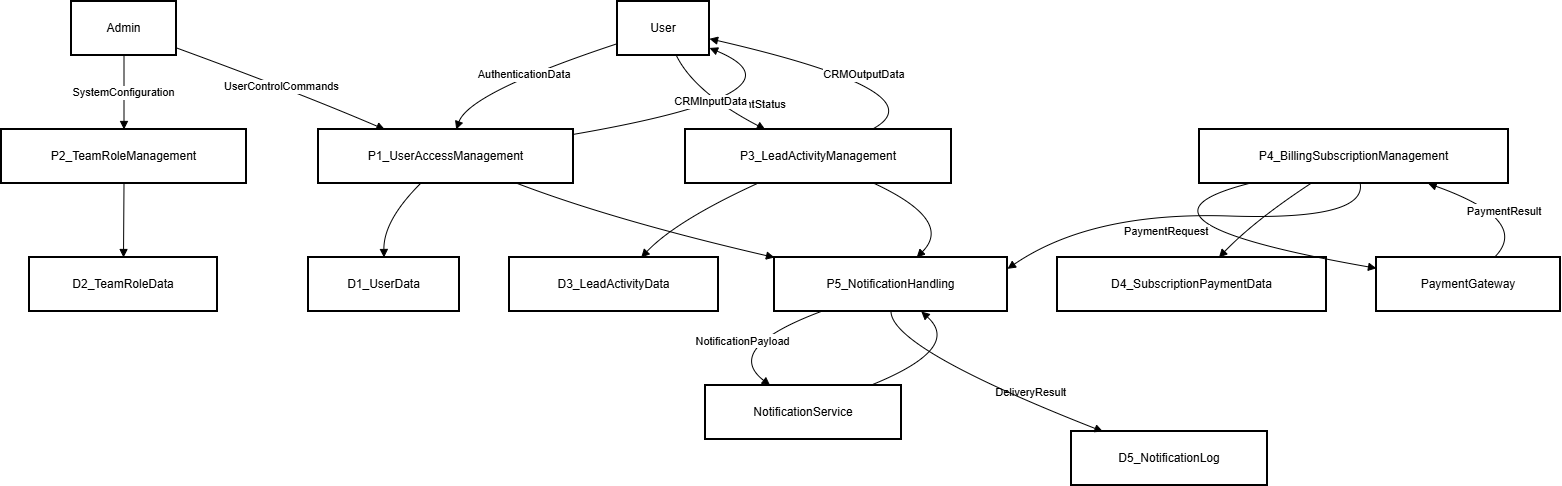

The diagram above was exported from draw.io. Its source (the exported page's mxGraphModel, read from the mxfile embedded in the PNG):
<mxGraphModel dx="1158" dy="624" grid="1" gridSize="10" guides="1" tooltips="1" connect="1" arrows="1" fold="1" page="1" pageScale="1" pageWidth="827" pageHeight="1169" math="0" shadow="0">
  <root>
    <mxCell id="0" />
    <mxCell id="1" parent="0" />
    <mxCell id="2NpgP0zwHdMjYmzPkIOW-1" parent="1" style="whiteSpace=wrap;strokeWidth=2;" value="User" vertex="1">
      <mxGeometry height="54" width="92" x="636" y="20" as="geometry" />
    </mxCell>
    <mxCell id="2NpgP0zwHdMjYmzPkIOW-2" parent="1" style="whiteSpace=wrap;strokeWidth=2;" value="P1_UserAccessManagement" vertex="1">
      <mxGeometry height="54" width="255" x="337" y="148" as="geometry" />
    </mxCell>
    <mxCell id="2NpgP0zwHdMjYmzPkIOW-3" parent="1" style="whiteSpace=wrap;strokeWidth=2;" value="D1_UserData" vertex="1">
      <mxGeometry height="54" width="151" x="327" y="276" as="geometry" />
    </mxCell>
    <mxCell id="2NpgP0zwHdMjYmzPkIOW-4" parent="1" style="whiteSpace=wrap;strokeWidth=2;" value="P3_LeadActivityManagement" vertex="1">
      <mxGeometry height="54" width="266" x="704" y="148" as="geometry" />
    </mxCell>
    <mxCell id="2NpgP0zwHdMjYmzPkIOW-5" parent="1" style="whiteSpace=wrap;strokeWidth=2;" value="D3_LeadActivityData" vertex="1">
      <mxGeometry height="54" width="209" x="528" y="276" as="geometry" />
    </mxCell>
    <mxCell id="2NpgP0zwHdMjYmzPkIOW-6" parent="1" style="whiteSpace=wrap;strokeWidth=2;" value="Admin" vertex="1">
      <mxGeometry height="54" width="105" x="90" y="20" as="geometry" />
    </mxCell>
    <mxCell id="2NpgP0zwHdMjYmzPkIOW-7" parent="1" style="whiteSpace=wrap;strokeWidth=2;" value="P2_TeamRoleManagement" vertex="1">
      <mxGeometry height="54" width="245" x="20" y="148" as="geometry" />
    </mxCell>
    <mxCell id="2NpgP0zwHdMjYmzPkIOW-8" parent="1" style="whiteSpace=wrap;strokeWidth=2;" value="D2_TeamRoleData" vertex="1">
      <mxGeometry height="54" width="188" x="48" y="276" as="geometry" />
    </mxCell>
    <mxCell id="2NpgP0zwHdMjYmzPkIOW-9" parent="1" style="whiteSpace=wrap;strokeWidth=2;" value="P4_BillingSubscriptionManagement" vertex="1">
      <mxGeometry height="54" width="309" x="1218" y="148" as="geometry" />
    </mxCell>
    <mxCell id="2NpgP0zwHdMjYmzPkIOW-10" parent="1" style="whiteSpace=wrap;strokeWidth=2;" value="PaymentGateway" vertex="1">
      <mxGeometry height="54" width="184" x="1395" y="276" as="geometry" />
    </mxCell>
    <mxCell id="2NpgP0zwHdMjYmzPkIOW-11" parent="1" style="whiteSpace=wrap;strokeWidth=2;" value="D4_SubscriptionPaymentData" vertex="1">
      <mxGeometry height="54" width="269" x="1076" y="276" as="geometry" />
    </mxCell>
    <mxCell id="2NpgP0zwHdMjYmzPkIOW-12" parent="1" style="whiteSpace=wrap;strokeWidth=2;" value="P5_NotificationHandling" vertex="1">
      <mxGeometry height="54" width="233" x="793" y="276" as="geometry" />
    </mxCell>
    <mxCell id="2NpgP0zwHdMjYmzPkIOW-13" parent="1" style="whiteSpace=wrap;strokeWidth=2;" value="NotificationService" vertex="1">
      <mxGeometry height="54" width="196" x="724" y="404" as="geometry" />
    </mxCell>
    <mxCell id="2NpgP0zwHdMjYmzPkIOW-14" parent="1" style="whiteSpace=wrap;strokeWidth=2;" value="D5_NotificationLog" vertex="1">
      <mxGeometry height="54" width="196" x="1090" y="450" as="geometry" />
    </mxCell>
    <mxCell id="2NpgP0zwHdMjYmzPkIOW-15" edge="1" parent="1" source="2NpgP0zwHdMjYmzPkIOW-1" style="curved=1;startArrow=none;endArrow=block;exitX=0;exitY=0.78;entryX=0.54;entryY=0;rounded=0;" target="2NpgP0zwHdMjYmzPkIOW-2" value="AuthenticationData">
      <mxGeometry relative="1" as="geometry">
        <Array as="points">
          <mxPoint x="488" y="111" />
        </Array>
      </mxGeometry>
    </mxCell>
    <mxCell id="2NpgP0zwHdMjYmzPkIOW-16" edge="1" parent="1" source="2NpgP0zwHdMjYmzPkIOW-2" style="curved=1;startArrow=none;endArrow=block;exitX=1;exitY=0.09;entryX=1;entryY=0.86;rounded=0;" target="2NpgP0zwHdMjYmzPkIOW-1" value="AccountStatus">
      <mxGeometry relative="1" as="geometry">
        <Array as="points">
          <mxPoint x="834" y="111" />
        </Array>
      </mxGeometry>
    </mxCell>
    <mxCell id="2NpgP0zwHdMjYmzPkIOW-17" edge="1" parent="1" source="2NpgP0zwHdMjYmzPkIOW-2" style="curved=1;startArrow=none;endArrow=block;exitX=0.4;exitY=1;entryX=0.5;entryY=0;rounded=0;" target="2NpgP0zwHdMjYmzPkIOW-3" value="">
      <mxGeometry relative="1" as="geometry">
        <Array as="points">
          <mxPoint x="402" y="239" />
        </Array>
      </mxGeometry>
    </mxCell>
    <mxCell id="2NpgP0zwHdMjYmzPkIOW-18" edge="1" parent="1" source="2NpgP0zwHdMjYmzPkIOW-1" style="curved=1;startArrow=none;endArrow=block;exitX=0.64;exitY=1;entryX=0.3;entryY=0;rounded=0;" target="2NpgP0zwHdMjYmzPkIOW-4" value="CRMInputData">
      <mxGeometry relative="1" as="geometry">
        <Array as="points">
          <mxPoint x="713" y="111" />
        </Array>
      </mxGeometry>
    </mxCell>
    <mxCell id="2NpgP0zwHdMjYmzPkIOW-19" edge="1" parent="1" source="2NpgP0zwHdMjYmzPkIOW-4" style="curved=1;startArrow=none;endArrow=block;exitX=0.7;exitY=0;entryX=1;entryY=0.69;rounded=0;" target="2NpgP0zwHdMjYmzPkIOW-1" value="CRMOutputData">
      <mxGeometry relative="1" as="geometry">
        <Array as="points">
          <mxPoint x="961" y="111" />
        </Array>
      </mxGeometry>
    </mxCell>
    <mxCell id="2NpgP0zwHdMjYmzPkIOW-20" edge="1" parent="1" source="2NpgP0zwHdMjYmzPkIOW-4" style="curved=1;startArrow=none;endArrow=block;exitX=0.27;exitY=1;entryX=0.63;entryY=0;rounded=0;" target="2NpgP0zwHdMjYmzPkIOW-5" value="">
      <mxGeometry relative="1" as="geometry">
        <Array as="points">
          <mxPoint x="695" y="239" />
        </Array>
      </mxGeometry>
    </mxCell>
    <mxCell id="2NpgP0zwHdMjYmzPkIOW-21" edge="1" parent="1" source="2NpgP0zwHdMjYmzPkIOW-6" style="curved=1;startArrow=none;endArrow=block;exitX=0.5;exitY=1;entryX=0.5;entryY=0;rounded=0;" target="2NpgP0zwHdMjYmzPkIOW-7" value="SystemConfiguration">
      <mxGeometry relative="1" as="geometry">
        <Array as="points" />
      </mxGeometry>
    </mxCell>
    <mxCell id="2NpgP0zwHdMjYmzPkIOW-22" edge="1" parent="1" source="2NpgP0zwHdMjYmzPkIOW-6" style="curved=1;startArrow=none;endArrow=block;exitX=1;exitY=0.86;entryX=0.26;entryY=0;rounded=0;" target="2NpgP0zwHdMjYmzPkIOW-2" value="UserControlCommands">
      <mxGeometry relative="1" as="geometry">
        <Array as="points">
          <mxPoint x="317" y="111" />
        </Array>
      </mxGeometry>
    </mxCell>
    <mxCell id="2NpgP0zwHdMjYmzPkIOW-23" edge="1" parent="1" source="2NpgP0zwHdMjYmzPkIOW-7" style="curved=1;startArrow=none;endArrow=block;exitX=0.5;exitY=1;entryX=0.5;entryY=0;rounded=0;" target="2NpgP0zwHdMjYmzPkIOW-8" value="">
      <mxGeometry relative="1" as="geometry">
        <Array as="points" />
      </mxGeometry>
    </mxCell>
    <mxCell id="2NpgP0zwHdMjYmzPkIOW-24" edge="1" parent="1" source="2NpgP0zwHdMjYmzPkIOW-9" style="curved=1;startArrow=none;endArrow=block;exitX=0.16;exitY=1;entryX=0;entryY=0.2;rounded=0;" target="2NpgP0zwHdMjYmzPkIOW-10" value="PaymentRequest">
      <mxGeometry relative="1" as="geometry">
        <Array as="points">
          <mxPoint x="1123" y="239" />
        </Array>
      </mxGeometry>
    </mxCell>
    <mxCell id="2NpgP0zwHdMjYmzPkIOW-25" edge="1" parent="1" source="2NpgP0zwHdMjYmzPkIOW-10" style="curved=1;startArrow=none;endArrow=block;exitX=0.64;exitY=0;entryX=0.74;entryY=1;rounded=0;" target="2NpgP0zwHdMjYmzPkIOW-9" value="PaymentResult">
      <mxGeometry relative="1" as="geometry">
        <Array as="points">
          <mxPoint x="1550" y="239" />
        </Array>
      </mxGeometry>
    </mxCell>
    <mxCell id="2NpgP0zwHdMjYmzPkIOW-26" edge="1" parent="1" source="2NpgP0zwHdMjYmzPkIOW-9" style="curved=1;startArrow=none;endArrow=block;exitX=0.36;exitY=1;entryX=0.6;entryY=0;rounded=0;" target="2NpgP0zwHdMjYmzPkIOW-11" value="">
      <mxGeometry relative="1" as="geometry">
        <Array as="points">
          <mxPoint x="1273" y="239" />
        </Array>
      </mxGeometry>
    </mxCell>
    <mxCell id="2NpgP0zwHdMjYmzPkIOW-27" edge="1" parent="1" source="2NpgP0zwHdMjYmzPkIOW-2" style="curved=1;startArrow=none;endArrow=block;exitX=0.78;exitY=1;entryX=0;entryY=0;rounded=0;" target="2NpgP0zwHdMjYmzPkIOW-12" value="">
      <mxGeometry relative="1" as="geometry">
        <Array as="points">
          <mxPoint x="633" y="239" />
        </Array>
      </mxGeometry>
    </mxCell>
    <mxCell id="2NpgP0zwHdMjYmzPkIOW-28" edge="1" parent="1" source="2NpgP0zwHdMjYmzPkIOW-4" style="curved=1;startArrow=none;endArrow=block;exitX=0.71;exitY=1;entryX=0.61;entryY=0;rounded=0;" target="2NpgP0zwHdMjYmzPkIOW-12" value="">
      <mxGeometry relative="1" as="geometry">
        <Array as="points">
          <mxPoint x="972" y="239" />
        </Array>
      </mxGeometry>
    </mxCell>
    <mxCell id="2NpgP0zwHdMjYmzPkIOW-29" edge="1" parent="1" source="2NpgP0zwHdMjYmzPkIOW-9" style="curved=1;startArrow=none;endArrow=block;exitX=0.52;exitY=1;entryX=1;entryY=0.21;rounded=0;" target="2NpgP0zwHdMjYmzPkIOW-12" value="">
      <mxGeometry relative="1" as="geometry">
        <Array as="points">
          <mxPoint x="1385" y="239" />
          <mxPoint x="1110" y="230" />
        </Array>
      </mxGeometry>
    </mxCell>
    <mxCell id="2NpgP0zwHdMjYmzPkIOW-30" edge="1" parent="1" source="2NpgP0zwHdMjYmzPkIOW-12" style="curved=1;startArrow=none;endArrow=block;exitX=0.2;exitY=1;entryX=0.33;entryY=0;rounded=0;" target="2NpgP0zwHdMjYmzPkIOW-13" value="NotificationPayload">
      <mxGeometry relative="1" as="geometry">
        <Array as="points">
          <mxPoint x="741" y="367" />
        </Array>
      </mxGeometry>
    </mxCell>
    <mxCell id="2NpgP0zwHdMjYmzPkIOW-31" edge="1" parent="1" source="2NpgP0zwHdMjYmzPkIOW-13" style="curved=1;startArrow=none;endArrow=block;exitX=0.84;exitY=0;entryX=0.63;entryY=1;rounded=0;" target="2NpgP0zwHdMjYmzPkIOW-12" value="DeliveryResult">
      <mxGeometry relative="1" x="0.2848" y="-81" as="geometry">
        <mxPoint x="15" y="104" as="offset" />
        <Array as="points">
          <mxPoint x="981" y="367" />
        </Array>
      </mxGeometry>
    </mxCell>
    <mxCell id="2NpgP0zwHdMjYmzPkIOW-32" edge="1" parent="1" source="2NpgP0zwHdMjYmzPkIOW-12" style="curved=1;startArrow=none;endArrow=block;exitX=0.5;exitY=1;entryX=0.16;entryY=0;rounded=0;" target="2NpgP0zwHdMjYmzPkIOW-14" value="">
      <mxGeometry relative="1" as="geometry">
        <Array as="points">
          <mxPoint x="910" y="367" />
        </Array>
      </mxGeometry>
    </mxCell>
  </root>
</mxGraphModel>